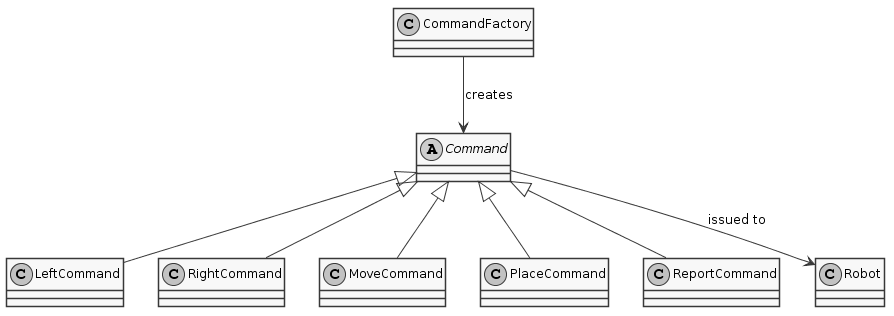

The diagram above was rendered by PlantUML. Its source (embedded in the PNG):
@startuml
skinparam monochrome true
skinparam packageStyle rect
skinparam defaultFontName FG Virgil
skinparam shadowing false


abstract Command

Command <|-- LeftCommand
Command <|-- RightCommand
Command <|-- MoveCommand
Command <|-- PlaceCommand
Command <|-- ReportCommand


class Robot
Command --> Robot : issued to
class CommandFactory
CommandFactory --> Command : creates
@enduml